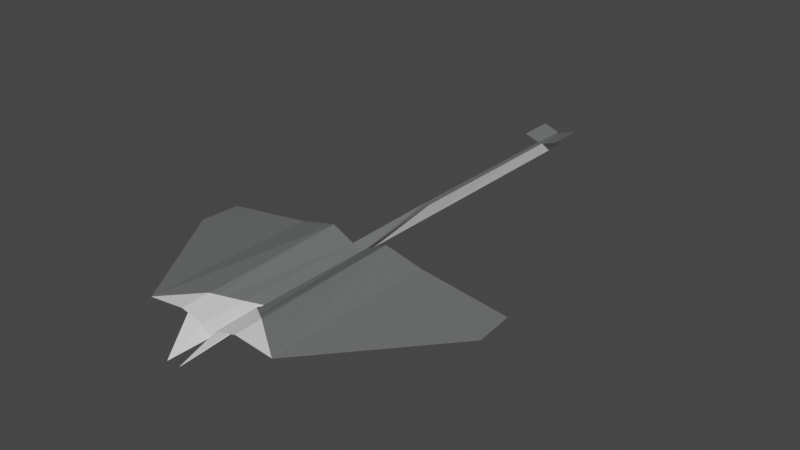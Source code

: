 # Source: sting_ray.blend  (saved by Blender 2.82.7; exported with 4.5.12 LTS)
import bpy
from mathutils import Matrix  # noqa: F401  (used for matrix-valued properties, if any)

bpy.ops.wm.read_factory_settings(use_empty=True)
scene = bpy.context.scene
scene.name = 'Scene'

# ---- collections
col_collection = bpy.data.collections.new('Collection'); scene.collection.children.link(col_collection)

# ---- images (referenced by path relative to the original .blend; pixels are not part of the script)
import os
ASSET_DIR = os.environ.get("B2B_ASSET_DIR", "")  # directory of the original .blend (textures are referenced by path, not embedded)
HERE = os.path.dirname(os.path.abspath(__file__))  # packed textures are extracted next to this script under _unpacked/

def load_image(name, relpath, width, height, colorspace="sRGB"):
    """Load a texture the original file referenced (path relative to the .blend, or extracted next to this script)."""
    p = next((c for c in (os.path.join(HERE, relpath), os.path.join(ASSET_DIR, relpath)) if relpath and os.path.exists(c)), "")
    if p:
        img = bpy.data.images.load(p, check_existing=True)
        img.name = name
    else:  # same state as the original file: an image datablock whose file is absent (Cycles renders it pink)
        img = bpy.data.images.new(name, width, height)
        img.source = "FILE"
        img.filepath = "//" + (relpath or name)
    img.colorspace_settings.name = colorspace
    return img
img_texture_jpg = load_image('texture.jpg', 'texture.jpg', 1024, 1024, 'sRGB')

# ---- materials (node trees are filled in below, after node groups)
mat_primary = bpy.data.materials.new('Primary')
mat_primary.use_transparent_shadow = False
mat_primary.diffuse_color = (0.2874, 0.2918, 0.6308, 1.0)
mat_secondary = bpy.data.materials.new('Secondary')
mat_secondary.use_transparent_shadow = False
mat_secondary.diffuse_color = (1.0, 1.0, 1.0, 1.0)

# ---- material node trees
mat_primary.use_nodes = True; mat_primary.node_tree.nodes.clear()
_N = mat_primary.node_tree.nodes; _L = mat_primary.node_tree.links
n0 = _N.new('ShaderNodeOutputMaterial'); n0.name = 'Material Output'; n0.location = (300, 300)
n1 = _N.new('ShaderNodeBsdfPrincipled'); n1.name = 'Principled BSDF'; n1.location = (10, 300)
n1.distribution = 'GGX'
n1.subsurface_method = 'BURLEY'
n1.inputs[0].default_value = (0.1538, 0.1604, 0.1626, 1.0)
n1.inputs[3].default_value = 1.45
n1.inputs[27].default_value = (0.0, 0.0, 0.0, 1.0)
n1.inputs[28].default_value = 1.0
_L.new(n1.outputs[0], n0.inputs[0])
n0.is_active_output = True
mat_secondary.use_nodes = True; mat_secondary.node_tree.nodes.clear()
_N = mat_secondary.node_tree.nodes; _L = mat_secondary.node_tree.links
n0 = _N.new('ShaderNodeOutputMaterial'); n0.name = 'Material Output'; n0.location = (300, 300)
n1 = _N.new('ShaderNodeBsdfPrincipled'); n1.name = 'Principled BSDF'; n1.location = (10, 300)
n1.distribution = 'GGX'
n1.subsurface_method = 'BURLEY'
n1.inputs[3].default_value = 1.45
n1.inputs[27].default_value = (0.0, 0.0, 0.0, 1.0)
n1.inputs[28].default_value = 1.0
n2 = _N.new('ShaderNodeTexImage'); n2.name = 'Image Texture'; n2.location = (-280, 220)
n2.image = img_texture_jpg
_L.new(n1.outputs[0], n0.inputs[0])
n0.is_active_output = True

# ---- world
world_world = bpy.data.worlds.new('World'); scene.world = world_world
world_world.use_nodes = True; world_world.node_tree.nodes.clear()
_N = world_world.node_tree.nodes; _L = world_world.node_tree.links
n0 = _N.new('ShaderNodeOutputWorld'); n0.name = 'World Output'; n0.location = (300, 300)
n1 = _N.new('ShaderNodeBackground'); n1.name = 'Background'; n1.location = (10, 300)
n1.inputs[0].default_value = (0.05088, 0.05088, 0.05088, 1.0)
_L.new(n1.outputs[0], n0.inputs[0])
n0.is_active_output = True
world_world.color = (0.05088, 0.05088, 0.05088)
world_world.use_sun_shadow = False
world_world.sun_shadow_jitter_overblur = 0.0

# ---- meshes
me_plane_005 = bpy.data.meshes.new('Plane.005')
me_plane_005.from_pydata([(0.2324, 2.516, -0.02005), (2.037, -2.653, 0.03334), (2.037, 2.516, 0.03334), (0.07694, 5.303, 0.1391), (0.06031, 10.98, 0.1391), (0.06031, 12.06, 0.1391), (0.5378, 10.98, 0.3023), (0.5378, 12.06, 0.3023), (4.779, 1.333, -0.3398), (4.679, 2.516, -0.3398), (0.8983, -2.653, 0.1626), (0.2324, -2.653, -0.03604), (0.2324, 2.516, -0.03604), (2.037, -2.653, 0.01735), (2.037, 2.516, 0.01735), (0.07694, 5.303, 0.1231), (0.06031, 10.98, 0.1231), (0.06031, 12.06, 0.1231), (0.5378, 10.98, 0.2863), (0.5378, 12.06, 0.2863), (4.779, 1.333, -0.3558), (4.679, 2.516, -0.3558), (0.8983, -2.653, 0.1466), (0.8983, 2.516, 0.2959), (0.8983, 2.516, 0.3119), (0.7163, -2.653, 0.1127), (0.7163, -2.653, 0.09668), (0.8983, -1.85, 0.2057), (0.2324, -2.653, -0.02005), (0.2324, -1.379, 0.02301), (0.7024, -2.653, 0.1089), (0.2001, -3.751, -0.4332), (9.574e-07, 2.516, -0.2832), (-0.2324, 2.516, -0.02005), (-2.037, -2.653, 0.03334), (-2.037, 2.516, 0.03334), (9.574e-07, 5.303, -0.2832), (-0.07694, 5.303, 0.1391), (9.574e-07, 10.98, -0.2832), (-0.06031, 10.98, 0.1391), (9.574e-07, 12.06, -0.2832), (-0.06031, 12.06, 0.1391), (-0.5378, 10.98, 0.3023), (-0.5378, 12.06, 0.3023), (-4.779, 1.333, -0.3398), (-4.679, 2.516, -0.3398), (-0.8983, -2.653, 0.1626), (9.574e-07, -2.653, -0.2992), (-0.2324, -2.653, -0.03604), (9.574e-07, 2.516, -0.2992), (-0.2324, 2.516, -0.03604), (-2.037, -2.653, 0.01735), (-2.037, 2.516, 0.01735), (9.574e-07, 5.303, -0.2992), (-0.07694, 5.303, 0.1231), (9.574e-07, 10.98, -0.2992), (-0.06031, 10.98, 0.1231), (9.574e-07, 12.06, -0.2992), (-0.06031, 12.06, 0.1231), (-0.5378, 10.98, 0.2863), (-0.5378, 12.06, 0.2863), (-4.779, 1.333, -0.3558), (-4.679, 2.516, -0.3558), (-0.8983, -2.653, 0.1466), (-0.8983, 2.516, 0.2959), (-0.8983, 2.516, 0.3119), (-0.7163, -2.653, 0.1127), (-0.7163, -2.653, 0.09668), (-0.8983, -1.85, 0.2057), (9.574e-07, -2.653, -0.2832), (-0.2324, -2.653, -0.02005), (9.574e-07, -0.8949, -0.2402), (-0.2324, -1.379, 0.02301), (-0.7024, -2.653, 0.1089), (-0.2001, -3.751, -0.4332)], [], [(69, 28, 0, 32), (24, 10, 1, 2), (32, 0, 3, 36), (36, 3, 4, 38), (38, 4, 5, 40), (5, 4, 6, 7), (2, 1, 8, 9), (24, 25, 10), (47, 49, 12, 11), (23, 14, 13, 22), (49, 53, 15, 12), (53, 55, 16, 15), (55, 57, 17, 16), (17, 19, 18, 16), (14, 21, 20, 13), (23, 22, 26), (25, 26, 22, 10), (10, 22, 13, 1), (1, 13, 20, 8), (8, 20, 21, 9), (9, 21, 14, 2), (2, 14, 23, 24), (24, 23, 12, 0), (0, 12, 15, 3), (3, 15, 16, 4), (4, 16, 18, 6), (6, 18, 19, 7), (7, 19, 17, 5), (5, 17, 57, 40), (12, 23, 26, 11), (0, 28, 25, 24), (30, 29, 28), (1, 27, 10), (28, 29, 71, 69), (10, 27, 29, 30), (28, 31, 30), (69, 31, 28), (31, 47, 11), (11, 26, 31), (31, 26, 30), (26, 25, 30), (69, 32, 33, 70), (65, 35, 34, 46), (32, 36, 37, 33), (36, 38, 39, 37), (38, 40, 41, 39), (41, 43, 42, 39), (35, 45, 44, 34), (65, 46, 66), (47, 48, 50, 49), (64, 63, 51, 52), (49, 50, 54, 53), (53, 54, 56, 55), (55, 56, 58, 57), (58, 56, 59, 60), (52, 51, 61, 62), (64, 67, 63), (66, 46, 63, 67), (46, 34, 51, 63), (34, 44, 61, 51), (44, 45, 62, 61), (45, 35, 52, 62), (35, 65, 64, 52), (65, 33, 50, 64), (33, 37, 54, 50), (37, 39, 56, 54), (39, 42, 59, 56), (42, 43, 60, 59), (43, 41, 58, 60), (41, 40, 57, 58), (50, 48, 67, 64), (33, 65, 66, 70), (73, 70, 72), (34, 46, 68), (70, 69, 71, 72), (46, 73, 72, 68), (70, 73, 74), (69, 70, 74), (74, 48, 47), (48, 74, 67), (74, 73, 67), (67, 73, 66)])
me_plane_005.polygons.foreach_set('material_index', [0, 0, 0, 0, 0, 0, 0, 0, 1, 1, 1, 1, 1, 1, 1, 1, 0, 0, 0, 0, 0, 0, 0, 0, 0, 0, 0, 0, 0, 1, 0, 1, 1, 1, 1, 1, 1, 0, 0, 1, 0, 0, 0, 0, 0, 0, 0, 0, 0, 1, 1, 1, 1, 1, 1, 1, 1, 0, 0, 0, 0, 0, 0, 0, 0, 0, 0, 0, 0, 0, 1, 0, 1, 1, 1, 1, 1, 1, 0, 0, 1, 0])
_uv = me_plane_005.uv_layers.new(name='UVMap')
_uv.uv.foreach_set('vector', [0.9977, 0.8527, 0.9811, 0.8528, 0.9811, 0.5804, 0.9977, 0.5803, 0.2654, 0.5802, 0.2654, 0.8769, 0.1984, 0.8769, 0.1984, 0.5804, 0.9977, 0.5803, 0.9811, 0.5804, 0.9745, 0.4335, 0.9977, 0.4335, 0.9977, 0.4335, 0.9745, 0.4335, 0.9747, 0.1342, 0.9977, 0.1342, 0.9977, 0.1342, 0.9747, 0.1342, 0.9747, 0.07753, 0.9977, 0.07755, 0.448, 0.02862, 0.448, 0.09998, 0.4156, 0.09988, 0.4156, 0.02853, 0.1984, 0.5804, 0.1984, 0.8769, 0.03737, 0.6485, 0.04323, 0.5806, 0.2654, 0.5802, 0.2761, 0.8769, 0.2654, 0.8769, 0.9074, 0.8586, 0.909, 0.5863, 0.8923, 0.5863, 0.8908, 0.8586, 0.2764, 0.181, 0.2095, 0.1809, 0.2079, 0.4774, 0.2749, 0.4777, 0.909, 0.5863, 0.9098, 0.4394, 0.8866, 0.4392, 0.8923, 0.5863, 0.9098, 0.4394, 0.9115, 0.1401, 0.8885, 0.14, 0.8866, 0.4392, 0.9115, 0.1401, 0.9118, 0.08347, 0.8888, 0.08333, 0.8885, 0.14, 0.3701, 0.02862, 0.3377, 0.02853, 0.3377, 0.09988, 0.3701, 0.09998, 0.2095, 0.1809, 0.0543, 0.1803, 0.04808, 0.2481, 0.2079, 0.4774, 0.2764, 0.181, 0.2749, 0.4777, 0.2856, 0.4777, 0.3291, 0.1181, 0.328, 0.118, 0.3328, 0.1063, 0.3339, 0.1064, 0.3339, 0.1064, 0.3328, 0.1063, 0.3328, 0.03025, 0.3339, 0.03037, 0.7855, 0.2989, 0.7847, 0.2987, 0.772, 0.08154, 0.7728, 0.08169, 0.7728, 0.08169, 0.772, 0.08154, 0.7847, 0.02047, 0.7855, 0.02061, 0.8256, 0.01619, 0.8265, 0.01613, 0.8166, 0.1564, 0.8157, 0.1565, 0.8157, 0.1565, 0.8166, 0.1564, 0.806, 0.2173, 0.8051, 0.2174, 0.8051, 0.2174, 0.806, 0.2173, 0.8265, 0.2511, 0.8256, 0.2511, 0.8402, 0.3717, 0.8411, 0.3717, 0.8343, 0.5187, 0.8334, 0.5187, 0.8334, 0.5187, 0.8343, 0.5187, 0.8411, 0.8178, 0.8402, 0.8179, 0.3175, 0.02511, 0.3185, 0.02477, 0.3185, 0.05825, 0.3175, 0.05859, 0.32, 0.02852, 0.3211, 0.02852, 0.3211, 0.09987, 0.32, 0.09988, 0.4943, 0.02852, 0.4954, 0.02852, 0.5065, 0.06021, 0.5054, 0.06021, 0.5054, 0.06021, 0.5065, 0.06021, 0.5352, 0.06421, 0.5341, 0.06421, 0.3156, 0.1814, 0.2764, 0.181, 0.2856, 0.4777, 0.314, 0.4779, 0.3045, 0.5804, 0.3045, 0.877, 0.2761, 0.8769, 0.2654, 0.5802, 0.7165, 0.8193, 0.6774, 0.9058, 0.7402, 0.8422, 0.6517, 0.752, 0.6671, 0.8499, 0.7067, 0.8098, 0.7402, 0.8422, 0.6774, 0.9058, 0.6664, 0.9401, 0.7529, 0.8525, 0.7067, 0.8098, 0.6671, 0.8499, 0.6774, 0.9058, 0.7165, 0.8193, 0.7402, 0.8422, 0.7978, 0.787, 0.7165, 0.8193, 0.7529, 0.8525, 0.7978, 0.787, 0.7402, 0.8422, 0.9118, 0.9167, 0.9074, 0.8586, 0.8908, 0.8586, 0.314, 0.4779, 0.2856, 0.4777, 0.3156, 0.5412, 0.7978, 0.787, 0.7159, 0.8186, 0.7165, 0.8193, 0.328, 0.118, 0.3291, 0.1181, 0.3287, 0.119, 0.9699, 0.07762, 0.9699, 0.35, 0.9533, 0.3499, 0.9533, 0.07753, 0.5783, 0.8783, 0.5114, 0.8782, 0.5114, 0.5817, 0.5783, 0.5817, 0.9699, 0.35, 0.9699, 0.4969, 0.9468, 0.4969, 0.9533, 0.3499, 0.9699, 0.4969, 0.9699, 0.7961, 0.947, 0.7961, 0.9468, 0.4969, 0.9699, 0.7961, 0.9699, 0.8528, 0.947, 0.8528, 0.947, 0.7961, 0.487, 0.09988, 0.4545, 0.09998, 0.4545, 0.02862, 0.487, 0.02853, 0.5114, 0.8782, 0.3562, 0.878, 0.3503, 0.8101, 0.5114, 0.5817, 0.5783, 0.8783, 0.5783, 0.5817, 0.589, 0.5817, 0.9376, 0.1414, 0.921, 0.1414, 0.9225, 0.4137, 0.9391, 0.4137, 0.5936, 0.5174, 0.592, 0.2208, 0.5251, 0.2211, 0.5266, 0.5176, 0.9391, 0.4137, 0.9225, 0.4137, 0.9168, 0.5608, 0.9399, 0.5606, 0.9399, 0.5606, 0.9168, 0.5608, 0.9187, 0.86, 0.9416, 0.8599, 0.9416, 0.8599, 0.9187, 0.86, 0.919, 0.9167, 0.9419, 0.9165, 0.4091, 0.09988, 0.4091, 0.02853, 0.3766, 0.02862, 0.3766, 0.09998, 0.5266, 0.5176, 0.5251, 0.2211, 0.3652, 0.4503, 0.3714, 0.5182, 0.5936, 0.5174, 0.6027, 0.2207, 0.592, 0.2208, 0.3258, 0.1181, 0.3217, 0.1063, 0.3228, 0.1062, 0.3269, 0.1181, 0.3217, 0.1063, 0.3258, 0.03033, 0.3269, 0.03026, 0.3228, 0.1062, 0.8017, 0.02047, 0.789, 0.2377, 0.7882, 0.2378, 0.8008, 0.02061, 0.789, 0.2377, 0.8017, 0.2987, 0.8008, 0.2989, 0.7882, 0.2378, 0.852, 0.2511, 0.8416, 0.1108, 0.8425, 0.1109, 0.8528, 0.2511, 0.8416, 0.1108, 0.8308, 0.04994, 0.8317, 0.05, 0.8425, 0.1109, 0.8308, 0.04994, 0.8511, 0.01613, 0.852, 0.01619, 0.8317, 0.05, 0.8494, 0.8178, 0.8426, 0.6708, 0.8435, 0.6709, 0.8503, 0.8179, 0.8426, 0.6708, 0.8494, 0.3717, 0.8503, 0.3717, 0.8435, 0.6709, 0.3173, 0.02511, 0.3173, 0.05859, 0.3163, 0.05825, 0.3163, 0.02477, 0.3198, 0.02852, 0.3198, 0.09988, 0.3187, 0.09987, 0.3187, 0.02852, 0.4943, 0.09989, 0.5054, 0.06821, 0.5065, 0.06821, 0.4954, 0.09989, 0.5054, 0.06821, 0.5341, 0.06421, 0.5352, 0.06421, 0.5065, 0.06821, 0.6327, 0.517, 0.6311, 0.2205, 0.6027, 0.2207, 0.5936, 0.5174, 0.6174, 0.8782, 0.5783, 0.8783, 0.589, 0.5817, 0.6174, 0.5816, 0.7852, 0.8897, 0.7629, 0.8655, 0.7001, 0.9291, 0.8509, 0.9562, 0.7945, 0.8998, 0.7549, 0.94, 0.7629, 0.8655, 0.7529, 0.8525, 0.6664, 0.9401, 0.7001, 0.9291, 0.7945, 0.8998, 0.7852, 0.8897, 0.7001, 0.9291, 0.7549, 0.94, 0.7629, 0.8655, 0.7852, 0.8897, 0.8174, 0.8071, 0.7529, 0.8525, 0.7629, 0.8655, 0.8174, 0.8071, 0.9419, 0.08333, 0.921, 0.1414, 0.9376, 0.1414, 0.6311, 0.2205, 0.6327, 0.1573, 0.6027, 0.2207, 0.8174, 0.8071, 0.7852, 0.8897, 0.7859, 0.8904, 0.3269, 0.1181, 0.3261, 0.1191, 0.3258, 0.1181])
me_plane_005.materials.append(mat_primary)
me_plane_005.materials.append(mat_secondary)
me_plane_005.use_remesh_fix_poles = True
me_plane_005.use_remesh_preserve_attributes = False
me_plane_005.use_mirror_vertex_groups = False
me_plane_005.use_paint_bone_selection = False
me_plane_005.use_paint_mask = True
me_plane_005.update()
arm_armature = bpy.data.armatures.new('Armature')  # bones are not reproduced

# ---- objects
ob_body = bpy.data.objects.new('body', me_plane_005)
ob_armature = bpy.data.objects.new('Armature', arm_armature)

# ---- transforms, parenting, visibility, modifiers, constraints
ob_body.parent = ob_armature
ob_body.location = (0.0, 0.0, 0.0)
ob_body.lineart.crease_threshold = 0.0
_vg = ob_body.vertex_groups.new(name='root')
for _i, _w in zip([1, 2, 10, 11, 13, 14, 22, 23, 24, 25, 26, 27, 28, 29, 30, 31, 34, 35, 46, 47, 48, 51, 52, 63, 64, 65, 66, 67, 68, 69, 70, 71, 72, 73, 74], [0.03573, 0.08261, 0.05054, 0.04546, 0.03558, 0.08253, 0.05031, 0.3196, 0.2981, 0.05022, 0.04971, 0.04545, 0.04814, 0.04024, 0.04981, 0.04546, 0.03573, 0.08261, 0.05054, 0.04424, 0.04546, 0.03558, 0.08253, 0.05031, 0.3196, 0.2981, 0.05022, 0.04971, 0.04545, 0.047, 0.04814, 0.03809, 0.04024, 0.04981, 0.04546]): _vg.add([_i], _w, 'REPLACE')
_vg = ob_body.vertex_groups.new(name='wing_1.l')
for _i, _w in zip([1, 10, 11, 13, 22, 25, 26, 27, 28, 29, 30, 31, 32, 33, 34, 35, 36, 37, 44, 45, 46, 47, 48, 49, 50, 51, 52, 54, 61, 62, 63, 64, 65, 66, 67, 68, 69, 70, 71, 72, 73, 74], [0.1476, 0.2017, 0.2116, 0.1473, 0.2053, 0.1995, 0.2027, 0.1908, 0.1956, 0.1806, 0.202, 0.2016, 0.0, 0.0, 0.0, 0.0, 0.0, 0.0, 0.0, 0.0, 0.0, 0.0, 0.0, 0.0, 0.0, 0.0, 0.0, 0.0, 0.0, 0.0, 0.0, 0.0, 0.0, 0.0, 0.0, 0.0, 0.0, 0.0, 0.0, 0.0, 0.0, 0.0]): _vg.add([_i], _w, 'REPLACE')
_vg = ob_body.vertex_groups.new(name='wing_2.l')
for _i, _w in zip([1, 2, 8, 9, 10, 11, 13, 14, 20, 21, 22, 23, 24, 25, 26, 27, 28, 29, 30, 31, 32, 33, 34, 35, 36, 37, 44, 45, 46, 47, 48, 49, 50, 51, 52, 54, 61, 62, 63, 64, 65, 66, 67, 68, 69, 70, 71, 72, 73, 74], [0.6086, 0.7879, 0.9906, 0.9713, 0.4809, 0.4601, 0.6092, 0.7885, 0.9905, 0.9713, 0.4805, 0.231, 0.2386, 0.473, 0.4758, 0.4525, 0.4624, 0.4269, 0.4756, 0.4602, 0.0, 0.0, 0.0, 0.0, 0.0, 0.0, 0.0, 0.0, 0.0, 0.0, 0.0, 0.0, 0.0, 0.0, 0.0, 0.0, 0.0, 0.0, 0.0, 0.0, 0.0, 0.0, 0.0, 0.0, 0.0, 0.0, 0.0, 0.0, 0.0, 0.0]): _vg.add([_i], _w, 'REPLACE')
_vg = ob_body.vertex_groups.new(name='wing_1.r')
for _i, _w in zip([0, 1, 2, 3, 8, 9, 10, 11, 12, 13, 14, 15, 20, 21, 22, 23, 24, 25, 26, 27, 28, 29, 30, 31, 32, 34, 36, 46, 47, 48, 49, 51, 63, 66, 67, 68, 69, 70, 71, 72, 73, 74], [0.0, 0.0, 0.0, 0.0, 0.0, 0.0, 0.0, 0.0, 0.0, 0.0, 0.0, 0.0, 0.0, 0.0, 0.0, 0.0, 0.0, 0.0, 0.0, 0.0, 0.0, 0.0, 0.0, 0.0, 0.0, 0.1476, 0.0, 0.2017, 0.0, 0.2116, 0.0, 0.1473, 0.2053, 0.1995, 0.2027, 0.1908, 0.0, 0.1956, 0.0, 0.1806, 0.202, 0.2016]): _vg.add([_i], _w, 'REPLACE')
_vg = ob_body.vertex_groups.new(name='wing_2.r')
for _i, _w in zip([0, 1, 2, 3, 8, 9, 10, 11, 12, 13, 14, 15, 20, 21, 22, 23, 24, 25, 26, 27, 28, 29, 30, 31, 32, 34, 35, 44, 45, 46, 47, 48, 49, 51, 52, 61, 62, 63, 64, 65, 66, 67, 68, 69, 70, 71, 72, 73, 74], [0.0, 0.0, 0.0, 0.0, 0.0, 0.0, 0.0, 0.0, 0.0, 0.0, 0.0, 0.0, 0.0, 0.0, 0.0, 0.0, 0.0, 0.0, 0.0, 0.0, 0.0, 0.0, 0.0, 0.0, 0.0, 0.6086, 0.7879, 0.9906, 0.9713, 0.4809, 0.0, 0.4601, 0.0, 0.6092, 0.7885, 0.9905, 0.9713, 0.4805, 0.231, 0.2386, 0.473, 0.4758, 0.4525, 0.0, 0.4624, 0.0, 0.4269, 0.4756, 0.4602]): _vg.add([_i], _w, 'REPLACE')
_vg = ob_body.vertex_groups.new(name='tail_1')
for _i, _w in zip([0, 1, 2, 10, 11, 12, 13, 14, 22, 23, 24, 25, 26, 27, 28, 29, 30, 31, 32, 33, 34, 35, 46, 47, 48, 49, 50, 51, 52, 63, 64, 65, 66, 67, 68, 69, 70, 71, 72, 73, 74], [0.9528, 0.143, 0.1214, 0.1858, 0.202, 0.9522, 0.1427, 0.121, 0.1842, 0.4398, 0.4534, 0.1914, 0.1898, 0.181, 0.1972, 0.1764, 0.1895, 0.203, 1.0, 0.9528, 0.143, 0.1214, 0.1858, 0.2067, 0.202, 0.9989, 0.9522, 0.1427, 0.121, 0.1842, 0.4398, 0.4534, 0.1914, 0.1898, 0.181, 0.2035, 0.1972, 0.172, 0.1764, 0.1895, 0.203]): _vg.add([_i], _w, 'REPLACE')
_vg = ob_body.vertex_groups.new(name='tail_2')
for _i, _w in zip([3, 15, 36, 37, 53, 54], [0.9965, 0.9964, 0.9995, 0.9965, 0.9999, 0.9964]): _vg.add([_i], _w, 'REPLACE')
_vg = ob_body.vertex_groups.new(name='tail_3')
for _i, _w in zip([4, 5, 6, 7, 16, 17, 18, 19, 38, 39, 40, 41, 42, 43, 55, 56, 57, 58, 59, 60], [0.6796, 0.8634, 0.326, 0.38, 0.7085, 0.8682, 0.3259, 0.3841, 0.7472, 0.6796, 0.9919, 0.8634, 0.326, 0.38, 0.9959, 0.7085, 0.9944, 0.8682, 0.3259, 0.3841]): _vg.add([_i], _w, 'REPLACE')
_vg = ob_body.vertex_groups.new(name='tail_wing.l')
for _i, _w in zip([4, 5, 6, 7, 16, 17, 18, 19, 38], [0.316, 0.1363, 0.6722, 0.6196, 0.2874, 0.1315, 0.6723, 0.6156, 0.1211]): _vg.add([_i], _w, 'REPLACE')
_vg = ob_body.vertex_groups.new(name='tail_wing.r')
for _i, _w in zip([38, 39, 41, 42, 43, 56, 58, 59, 60], [0.1211, 0.316, 0.1363, 0.6722, 0.6196, 0.2874, 0.1315, 0.6723, 0.6156]): _vg.add([_i], _w, 'REPLACE')
_m = ob_body.modifiers.new('Armature', 'ARMATURE')
_m.object = ob_armature
ob_armature.location = (0.0, 0.0, 0.0)
ob_armature.show_in_front = True
ob_armature.lineart.crease_threshold = 0.0

# ---- collection membership
col_collection.objects.link(ob_body)
col_collection.objects.link(ob_armature)

# ---- scene / render settings (as saved in the file)
scene.frame_start = 1; scene.frame_end = 20; scene.frame_set(2)
scene.render.engine = 'BLENDER_EEVEE_NEXT'
scene.cycles.use_denoising = False
scene.cycles.samples = 128
scene.cycles.sampling_pattern = 'TABULATED_SOBOL'
scene.cycles.use_adaptive_sampling = False
scene.cycles.use_light_tree = False
scene.view_settings.view_transform = 'Filmic'
bpy.context.view_layer.update()

# ---- added for rendering (the .blend has no active camera and no usable light): camera, sun
cam_auto = bpy.data.cameras.new('AutoCamera')
cam_auto.lens = 50.0
cam_auto.sensor_width = 36.0
cam_auto.clip_end = 1000.0
ob_auto_camera = bpy.data.objects.new('AutoCamera', cam_auto)
scene.collection.objects.link(ob_auto_camera)
ob_auto_camera.location = (17.1054, -16.3735, 13.6236)
ob_auto_camera.rotation_euler = (1.09748, -7.21219e-08, 0.694738)
scene.camera = ob_auto_camera
light_auto_sun = bpy.data.lights.new('AutoSun', 'SUN')
light_auto_sun.energy = 3.0
light_auto_sun.angle = 0.0523599
ob_auto_sun = bpy.data.objects.new('AutoSun', light_auto_sun)
scene.collection.objects.link(ob_auto_sun)
ob_auto_sun.rotation_euler = (0.872665, 0.174533, 0.523599)
bpy.context.view_layer.update()
